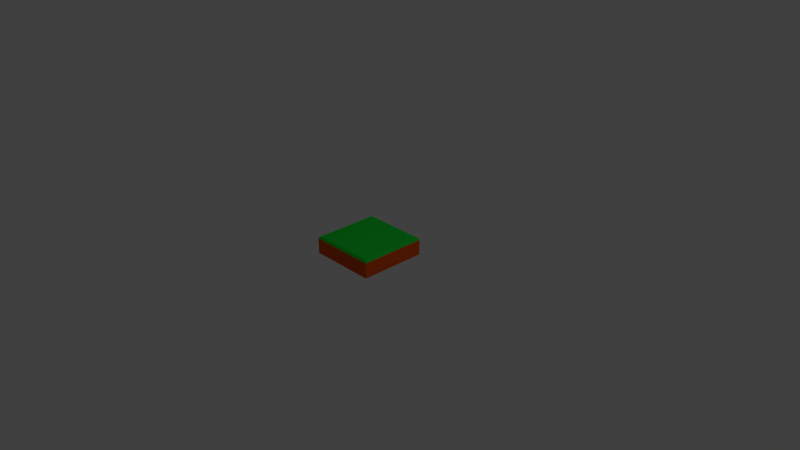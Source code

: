# Source: LandBase.blend  (saved by Blender 2.79.0; exported with 4.5.12 LTS)
import bpy
from mathutils import Matrix  # noqa: F401  (used for matrix-valued properties, if any)

bpy.ops.wm.read_factory_settings(use_empty=True)
scene = bpy.context.scene
scene.name = 'Scene'

# ---- collections
col_collection_1 = bpy.data.collections.new('Collection 1'); scene.collection.children.link(col_collection_1)

# ---- materials (node trees are filled in below, after node groups)
mat_top = bpy.data.materials.new('Top')
mat_top.alpha_threshold = 0.0
mat_top.use_transparent_shadow = False
mat_top.diffuse_color = (0.008878, 0.8, 0.04646, 1.0)
mat_top.roughness = 0.5
mat_top.line_color = (0.0, 0.0, 0.0, 1.0)
mat_edging = bpy.data.materials.new('Edging')
mat_edging.alpha_threshold = 0.0
mat_edging.use_transparent_shadow = False
mat_edging.diffuse_color = (0.8, 0.09678, 0.006346, 1.0)
mat_edging.roughness = 0.5

# ---- material node trees

# ---- world
world_world = bpy.data.worlds.new('World'); scene.world = world_world
world_world.color = (0.05088, 0.05088, 0.05088)
world_world.use_sun_shadow = False
world_world.sun_shadow_jitter_overblur = 0.0
world_world.cycles.sampling_method = 'MANUAL'

# ---- cameras
cam_camera = bpy.data.cameras.new('Camera')
cam_camera.clip_end = 100.0
cam_camera.lens = 35.0
cam_camera.sensor_width = 32.0
cam_camera.sensor_height = 18.0
cam_camera.ortho_scale = 7.314
cam_camera.dof.focus_distance = 0.0
cam_camera.dof.aperture_fstop = 128.0

# ---- lights
light_lamp = bpy.data.lights.new('Lamp', 'POINT')
light_lamp.transmission_factor = 0.0
light_lamp.cutoff_distance = 30.0
light_lamp.energy = 100.0
light_lamp.shadow_buffer_clip_start = 1.001
light_lamp.shadow_soft_size = 0.1
light_lamp.shadow_maximum_resolution = 0.006
light_lamp.use_absolute_resolution = True

# ---- meshes
me_cube = bpy.data.meshes.new('Cube')
me_cube.from_pydata([(0.4567, 0.4567, 0.002791), (0.4567, -0.4567, 0.002791), (-0.4567, -0.4567, 0.002791), (-0.4567, 0.4567, 0.002791), (0.4567, 0.4567, 0.2125), (0.4567, -0.4567, 0.2125), (-0.4567, -0.4567, 0.2125), (-0.4567, 0.4567, 0.2125), (0.449, 0.449, 0.2316), (0.449, -0.449, 0.2316), (-0.449, 0.449, 0.2316), (-0.449, -0.449, 0.2316), (0.4295, 0.4295, 0.2465), (0.4295, -0.4295, 0.2465), (-0.4295, 0.4295, 0.2465), (-0.4295, -0.4295, 0.2465)], [], [(7, 6, 11, 10), (0, 4, 5, 1), (1, 5, 6, 2), (2, 6, 7, 3), (4, 0, 3, 7), (10, 11, 15, 14), (4, 7, 10, 8), (6, 5, 9, 11), (5, 4, 8, 9), (12, 14, 15, 13), (8, 10, 14, 12), (11, 9, 13, 15), (9, 8, 12, 13)])
me_cube.polygons.foreach_set('use_smooth', [True] * 13)
me_cube.polygons.foreach_set('material_index', [0, 1, 1, 1, 1, 0, 0, 0, 0, 0, 0, 0, 0])
_k = set([(12, 13), (12, 14), (13, 15), (14, 15)])
me_cube.attributes.new('sharp_edge', 'BOOLEAN', 'EDGE').data.foreach_set('value', [ (min(e.vertices), max(e.vertices)) in _k for e in me_cube.edges])
_uv = me_cube.uv_layers.new(name='UVMap')
_uv.uv.foreach_set('vector', [0.007404, 0.9926, 0.007404, 0.007404, 0.01118, 0.01118, 0.01118, 0.9888, 0.9999, 0.7521, 0.9999, 0.9961, 0.0001295, 0.9961, 0.0001298, 0.7521, 0.9999, 0.7537, 0.9999, 0.9978, 0.0001295, 0.9978, 0.0001296, 0.7537, 0.0001295, 0.9975, 0.0001295, 0.7534, 0.9999, 0.7534, 0.9999, 0.9975, 0.9999, 0.7531, 0.9999, 0.9972, 0.0001298, 0.9972, 0.0001295, 0.7531, 0.01118, 0.9888, 0.01118, 0.01118, 0.02078, 0.02078, 0.02078, 0.9792, 0.9926, 0.9926, 0.007404, 0.9926, 0.01118, 0.9888, 0.9888, 0.9888, 0.007404, 0.007404, 0.9926, 0.007404, 0.9888, 0.01118, 0.01118, 0.01118, 0.9926, 0.007404, 0.9926, 0.9926, 0.9888, 0.9888, 0.9888, 0.01118, 0.9792, 0.9792, 0.02078, 0.9792, 0.02078, 0.02078, 0.9792, 0.02078, 0.9888, 0.9888, 0.01118, 0.9888, 0.02078, 0.9792, 0.9792, 0.9792, 0.01118, 0.01118, 0.9888, 0.01118, 0.9792, 0.02078, 0.02078, 0.02078, 0.9888, 0.01118, 0.9888, 0.9888, 0.9792, 0.9792, 0.9792, 0.02078])
me_cube.materials.append(mat_top)
me_cube.materials.append(mat_edging)
me_cube.use_remesh_preserve_volume = False
me_cube.use_remesh_preserve_attributes = False
me_cube.use_mirror_vertex_groups = False
me_cube.update()

# ---- objects
ob_cube = bpy.data.objects.new('Cube', me_cube)
ob_lamp = bpy.data.objects.new('Lamp', light_lamp)
ob_camera = bpy.data.objects.new('Camera', cam_camera)

# ---- transforms, parenting, visibility, modifiers, constraints
ob_cube.location = (0.0, 0.0, 0.0)
ob_cube.lock_rotations_4d = False
ob_cube.empty_display_type = 'ARROWS'
ob_cube.lineart.crease_threshold = 0.0
_m = ob_cube.modifiers.new('EdgeSplit', 'EDGE_SPLIT')
_m.split_angle = 0.5917
ob_lamp.location = (4.076, 1.005, 5.904)
ob_lamp.rotation_euler = (0.6503, 0.05522, 1.866)
ob_lamp.lock_rotations_4d = False
ob_lamp.empty_display_type = 'ARROWS'
ob_lamp.color = (0.0, 0.0, 0.0, 0.0)
ob_lamp.lineart.crease_threshold = 0.0
ob_camera.location = (7.481, -6.508, 5.344)
ob_camera.rotation_euler = (1.109, 0.0, 0.8149)
ob_camera.lock_rotations_4d = False
ob_camera.empty_display_type = 'ARROWS'
ob_camera.color = (0.0, 0.0, 0.0, 0.0)
ob_camera.display_type = 'WIRE'
ob_camera.lineart.crease_threshold = 0.0

# ---- collection membership
col_collection_1.objects.link(ob_cube)
col_collection_1.objects.link(ob_lamp)
col_collection_1.objects.link(ob_camera)

# ---- scene / render settings (as saved in the file)
scene.camera = ob_camera
scene.frame_start = 1; scene.frame_end = 250; scene.frame_set(1)
scene.render.engine = 'BLENDER_EEVEE_NEXT'
scene.render.resolution_percentage = 50
scene.render.dither_intensity = 0.0
scene.cycles.use_denoising = False
scene.cycles.samples = 128
scene.cycles.sampling_pattern = 'TABULATED_SOBOL'
scene.cycles.use_adaptive_sampling = False
scene.cycles.use_light_tree = False
scene.cycles.blur_glossy = 0.0
scene.cycles.sample_clamp_indirect = 0.0
scene.view_settings.view_transform = 'Standard'
bpy.context.view_layer.update()
